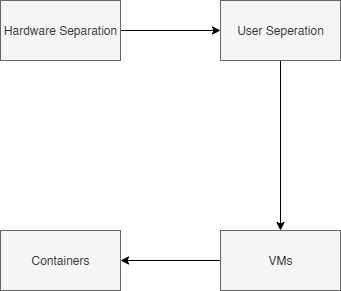

The diagram above was exported from draw.io. Its source (the exported page's mxGraphModel, read from the mxfile embedded in the PNG):
<mxGraphModel dx="1055" dy="647" grid="1" gridSize="10" guides="1" tooltips="1" connect="1" arrows="1" fold="1" page="1" pageScale="1" pageWidth="850" pageHeight="1100" math="0" shadow="0">
  <root>
    <mxCell id="0" />
    <mxCell id="1" parent="0" />
    <mxCell id="x5mghATpGFYJ2VLDqFAZ-3" style="edgeStyle=orthogonalEdgeStyle;rounded=0;orthogonalLoop=1;jettySize=auto;html=1;exitX=1;exitY=0.5;exitDx=0;exitDy=0;" parent="1" source="x5mghATpGFYJ2VLDqFAZ-1" target="x5mghATpGFYJ2VLDqFAZ-2" edge="1">
      <mxGeometry relative="1" as="geometry" />
    </mxCell>
    <mxCell id="x5mghATpGFYJ2VLDqFAZ-1" value="Hardware Separation" style="rounded=0;whiteSpace=wrap;html=1;fillColor=#f5f5f5;fontColor=#333333;strokeColor=#666666;" parent="1" vertex="1">
      <mxGeometry x="190" y="190" width="120" height="60" as="geometry" />
    </mxCell>
    <mxCell id="x5mghATpGFYJ2VLDqFAZ-6" style="edgeStyle=orthogonalEdgeStyle;rounded=0;orthogonalLoop=1;jettySize=auto;html=1;exitX=0.5;exitY=1;exitDx=0;exitDy=0;entryX=0.5;entryY=0;entryDx=0;entryDy=0;" parent="1" source="x5mghATpGFYJ2VLDqFAZ-2" target="x5mghATpGFYJ2VLDqFAZ-4" edge="1">
      <mxGeometry relative="1" as="geometry" />
    </mxCell>
    <mxCell id="x5mghATpGFYJ2VLDqFAZ-2" value="User Seperation" style="rounded=0;whiteSpace=wrap;html=1;fillColor=#f5f5f5;strokeColor=#666666;fontColor=#333333;" parent="1" vertex="1">
      <mxGeometry x="410" y="190" width="120" height="60" as="geometry" />
    </mxCell>
    <mxCell id="x5mghATpGFYJ2VLDqFAZ-8" value="" style="edgeStyle=orthogonalEdgeStyle;rounded=0;orthogonalLoop=1;jettySize=auto;html=1;" parent="1" source="x5mghATpGFYJ2VLDqFAZ-4" target="x5mghATpGFYJ2VLDqFAZ-7" edge="1">
      <mxGeometry relative="1" as="geometry" />
    </mxCell>
    <mxCell id="x5mghATpGFYJ2VLDqFAZ-4" value="VMs" style="rounded=0;whiteSpace=wrap;html=1;fillColor=#f5f5f5;fontColor=#333333;strokeColor=#666666;" parent="1" vertex="1">
      <mxGeometry x="410" y="420" width="120" height="60" as="geometry" />
    </mxCell>
    <mxCell id="x5mghATpGFYJ2VLDqFAZ-7" value="Containers" style="rounded=0;whiteSpace=wrap;html=1;fillColor=#f5f5f5;fontColor=#333333;strokeColor=#666666;" parent="1" vertex="1">
      <mxGeometry x="190" y="420" width="120" height="60" as="geometry" />
    </mxCell>
  </root>
</mxGraphModel>